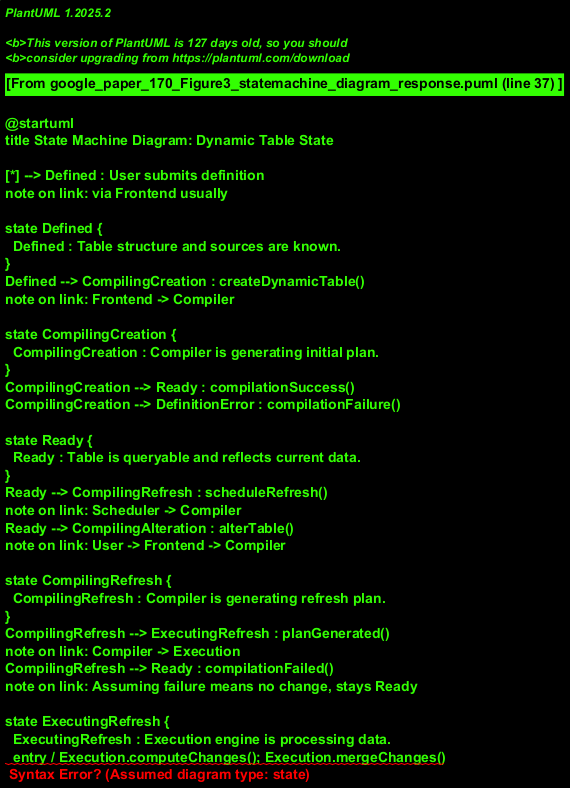

The diagram above was rendered by PlantUML. Its source (embedded in the PNG):
@startuml
title State Machine Diagram: Dynamic Table State

[*] --> Defined : User submits definition
note on link: via Frontend usually

state Defined {
  Defined : Table structure and sources are known.
}
Defined --> CompilingCreation : createDynamicTable()
note on link: Frontend -> Compiler

state CompilingCreation {
  CompilingCreation : Compiler is generating initial plan.
}
CompilingCreation --> Ready : compilationSuccess()
CompilingCreation --> DefinitionError : compilationFailure()

state Ready {
  Ready : Table is queryable and reflects current data.
}
Ready --> CompilingRefresh : scheduleRefresh()
note on link: Scheduler -> Compiler
Ready --> CompilingAlteration : alterTable()
note on link: User -> Frontend -> Compiler

state CompilingRefresh {
  CompilingRefresh : Compiler is generating refresh plan.
}
CompilingRefresh --> ExecutingRefresh : planGenerated()
note on link: Compiler -> Execution
CompilingRefresh --> Ready : compilationFailed()
note on link: Assuming failure means no change, stays Ready

state ExecutingRefresh {
  ExecutingRefresh : Execution engine is processing data.
  entry / Execution.computeChanges(); Execution.mergeChanges()
  state "Accessing ObjectStorage" as OS_Access
  state "Updating Catalog" as Cat_Update
  ExecutingRefresh : OS_Access -> Cat_Update
}
ExecutingRefresh --> Ready : refreshComplete(), catalogUpdated()
ExecutingRefresh --> RefreshFailed : executionError()

state CompilingAlteration {
  CompilingAlteration : Compiler is processing alteration request.
}
CompilingAlteration --> Ready : alterationApplied()
CompilingAlteration --> Ready : alterationFailed()
note on link: Assume failsafe to Ready if alteration fails

state DefinitionError {
    DefinitionError: Issues with initial table definition.
}
DefinitionError --> [*] : discard() / resolve()

state RefreshFailed {
    RefreshFailed: Refresh process encountered an error.
}
RefreshFailed --> Ready : manualRetry() / autoRetrySuccess()
RefreshFailed --> [*] : unrecoverableError()

note "Initial node assumption: System starts with no tables or tables in a 'Defined' state." as N1
note "State transitions are simplified examples of system events." as N2
@enduml